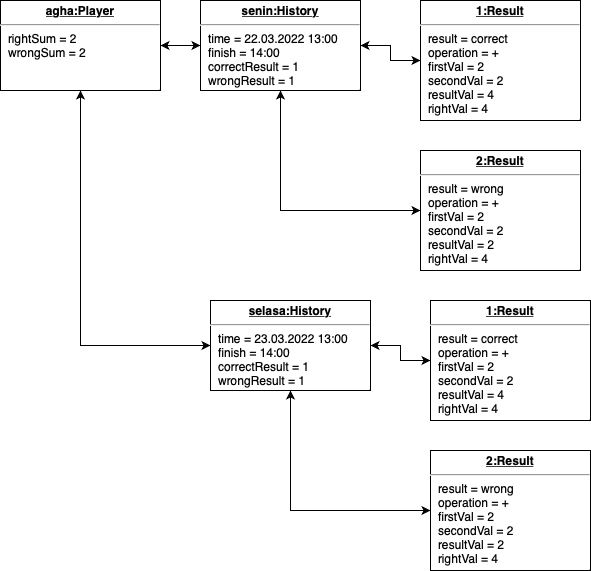

The diagram above was exported from draw.io. Its source (the exported page's mxGraphModel, read from the mxfile embedded in the PNG):
<mxGraphModel dx="1034" dy="575" grid="1" gridSize="10" guides="1" tooltips="1" connect="1" arrows="1" fold="1" page="1" pageScale="1" pageWidth="827" pageHeight="1169" math="0" shadow="0">
  <root>
    <mxCell id="0" />
    <mxCell id="1" parent="0" />
    <mxCell id="ePomUqIp0unmb8dLUFsv-10" style="edgeStyle=orthogonalEdgeStyle;rounded=0;orthogonalLoop=1;jettySize=auto;html=1;" parent="1" source="iHAhnEBV1WSxj4EKVr7C-1" target="ePomUqIp0unmb8dLUFsv-1" edge="1">
      <mxGeometry relative="1" as="geometry" />
    </mxCell>
    <mxCell id="YQ4WfXKVkKIynFWsKiHY-8" style="edgeStyle=orthogonalEdgeStyle;rounded=0;orthogonalLoop=1;jettySize=auto;html=1;entryX=0;entryY=0.5;entryDx=0;entryDy=0;" parent="1" source="iHAhnEBV1WSxj4EKVr7C-1" target="YQ4WfXKVkKIynFWsKiHY-3" edge="1">
      <mxGeometry relative="1" as="geometry">
        <Array as="points">
          <mxPoint x="230" y="485" />
        </Array>
      </mxGeometry>
    </mxCell>
    <mxCell id="iHAhnEBV1WSxj4EKVr7C-1" value="&lt;p style=&quot;margin:0px;margin-top:4px;text-align:center;text-decoration:underline;&quot;&gt;&lt;b&gt;agha:Player&lt;/b&gt;&lt;/p&gt;&lt;hr&gt;&lt;p style=&quot;margin:0px;margin-left:8px;&quot;&gt;rightSum = 2&lt;br&gt;wrongSum = 2&lt;/p&gt;" style="verticalAlign=top;align=left;overflow=fill;fontSize=12;fontFamily=Helvetica;html=1;" parent="1" vertex="1">
      <mxGeometry x="150" y="140" width="160" height="90" as="geometry" />
    </mxCell>
    <mxCell id="ePomUqIp0unmb8dLUFsv-8" style="edgeStyle=orthogonalEdgeStyle;rounded=0;orthogonalLoop=1;jettySize=auto;html=1;" parent="1" source="ePomUqIp0unmb8dLUFsv-1" target="ePomUqIp0unmb8dLUFsv-2" edge="1">
      <mxGeometry relative="1" as="geometry" />
    </mxCell>
    <mxCell id="ePomUqIp0unmb8dLUFsv-9" style="edgeStyle=orthogonalEdgeStyle;rounded=0;orthogonalLoop=1;jettySize=auto;html=1;" parent="1" source="ePomUqIp0unmb8dLUFsv-1" target="ePomUqIp0unmb8dLUFsv-5" edge="1">
      <mxGeometry relative="1" as="geometry">
        <Array as="points">
          <mxPoint x="430" y="350" />
        </Array>
      </mxGeometry>
    </mxCell>
    <mxCell id="ePomUqIp0unmb8dLUFsv-11" style="edgeStyle=orthogonalEdgeStyle;rounded=0;orthogonalLoop=1;jettySize=auto;html=1;" parent="1" source="ePomUqIp0unmb8dLUFsv-1" target="iHAhnEBV1WSxj4EKVr7C-1" edge="1">
      <mxGeometry relative="1" as="geometry" />
    </mxCell>
    <mxCell id="ePomUqIp0unmb8dLUFsv-1" value="&lt;p style=&quot;margin:0px;margin-top:4px;text-align:center;text-decoration:underline;&quot;&gt;&lt;b&gt;senin:History&lt;/b&gt;&lt;/p&gt;&lt;hr&gt;&lt;p style=&quot;margin:0px;margin-left:8px;&quot;&gt;time = 22.03.2022 13:00&lt;br&gt;finish = 14:00&lt;br&gt;correctResult = 1&lt;/p&gt;&lt;p style=&quot;margin:0px;margin-left:8px;&quot;&gt;wrongResult = 1&lt;/p&gt;" style="verticalAlign=top;align=left;overflow=fill;fontSize=12;fontFamily=Helvetica;html=1;" parent="1" vertex="1">
      <mxGeometry x="350" y="140" width="160" height="90" as="geometry" />
    </mxCell>
    <mxCell id="ePomUqIp0unmb8dLUFsv-6" style="edgeStyle=orthogonalEdgeStyle;rounded=0;orthogonalLoop=1;jettySize=auto;html=1;" parent="1" source="ePomUqIp0unmb8dLUFsv-2" target="ePomUqIp0unmb8dLUFsv-1" edge="1">
      <mxGeometry relative="1" as="geometry" />
    </mxCell>
    <mxCell id="ePomUqIp0unmb8dLUFsv-2" value="&lt;p style=&quot;margin:0px;margin-top:4px;text-align:center;text-decoration:underline;&quot;&gt;&lt;b&gt;1:Result&lt;/b&gt;&lt;/p&gt;&lt;hr&gt;&lt;p style=&quot;margin:0px;margin-left:8px;&quot;&gt;result = correct&lt;br&gt;operation = +&lt;br&gt;firstVal = 2&lt;/p&gt;&lt;p style=&quot;margin:0px;margin-left:8px;&quot;&gt;secondVal = 2&lt;/p&gt;&lt;p style=&quot;margin:0px;margin-left:8px;&quot;&gt;resultVal = 4&lt;br&gt;&lt;/p&gt;&lt;p style=&quot;margin:0px;margin-left:8px;&quot;&gt;rightVal = 4&lt;/p&gt;" style="verticalAlign=top;align=left;overflow=fill;fontSize=12;fontFamily=Helvetica;html=1;" parent="1" vertex="1">
      <mxGeometry x="570" y="140" width="160" height="120" as="geometry" />
    </mxCell>
    <mxCell id="ePomUqIp0unmb8dLUFsv-7" style="edgeStyle=orthogonalEdgeStyle;rounded=0;orthogonalLoop=1;jettySize=auto;html=1;entryX=0.5;entryY=1;entryDx=0;entryDy=0;" parent="1" source="ePomUqIp0unmb8dLUFsv-5" target="ePomUqIp0unmb8dLUFsv-1" edge="1">
      <mxGeometry relative="1" as="geometry" />
    </mxCell>
    <mxCell id="ePomUqIp0unmb8dLUFsv-5" value="&lt;p style=&quot;margin:0px;margin-top:4px;text-align:center;text-decoration:underline;&quot;&gt;&lt;b&gt;2:Result&lt;/b&gt;&lt;/p&gt;&lt;hr&gt;&lt;p style=&quot;margin:0px;margin-left:8px;&quot;&gt;result = wrong&lt;br&gt;operation = +&lt;br&gt;firstVal = 2&lt;/p&gt;&lt;p style=&quot;margin:0px;margin-left:8px;&quot;&gt;secondVal = 2&lt;/p&gt;&lt;p style=&quot;margin:0px;margin-left:8px;&quot;&gt;resultVal = 2&lt;br&gt;&lt;/p&gt;&lt;p style=&quot;margin:0px;margin-left:8px;&quot;&gt;rightVal = 4&lt;/p&gt;" style="verticalAlign=top;align=left;overflow=fill;fontSize=12;fontFamily=Helvetica;html=1;" parent="1" vertex="1">
      <mxGeometry x="570" y="290" width="160" height="120" as="geometry" />
    </mxCell>
    <mxCell id="YQ4WfXKVkKIynFWsKiHY-1" style="edgeStyle=orthogonalEdgeStyle;rounded=0;orthogonalLoop=1;jettySize=auto;html=1;" parent="1" source="YQ4WfXKVkKIynFWsKiHY-3" target="YQ4WfXKVkKIynFWsKiHY-5" edge="1">
      <mxGeometry relative="1" as="geometry" />
    </mxCell>
    <mxCell id="YQ4WfXKVkKIynFWsKiHY-2" style="edgeStyle=orthogonalEdgeStyle;rounded=0;orthogonalLoop=1;jettySize=auto;html=1;" parent="1" source="YQ4WfXKVkKIynFWsKiHY-3" target="YQ4WfXKVkKIynFWsKiHY-7" edge="1">
      <mxGeometry relative="1" as="geometry">
        <Array as="points">
          <mxPoint x="440" y="650" />
        </Array>
      </mxGeometry>
    </mxCell>
    <mxCell id="YQ4WfXKVkKIynFWsKiHY-9" style="edgeStyle=orthogonalEdgeStyle;rounded=0;orthogonalLoop=1;jettySize=auto;html=1;entryX=0.5;entryY=1;entryDx=0;entryDy=0;" parent="1" source="YQ4WfXKVkKIynFWsKiHY-3" target="iHAhnEBV1WSxj4EKVr7C-1" edge="1">
      <mxGeometry relative="1" as="geometry" />
    </mxCell>
    <mxCell id="YQ4WfXKVkKIynFWsKiHY-3" value="&lt;p style=&quot;margin:0px;margin-top:4px;text-align:center;text-decoration:underline;&quot;&gt;&lt;b&gt;selasa:History&lt;/b&gt;&lt;/p&gt;&lt;hr&gt;&lt;p style=&quot;margin:0px;margin-left:8px;&quot;&gt;time = 23.03.2022 13:00&lt;br&gt;finish = 14:00&lt;br&gt;correctResult = 1&lt;/p&gt;&lt;p style=&quot;margin:0px;margin-left:8px;&quot;&gt;wrongResult = 1&lt;/p&gt;" style="verticalAlign=top;align=left;overflow=fill;fontSize=12;fontFamily=Helvetica;html=1;" parent="1" vertex="1">
      <mxGeometry x="360" y="440" width="160" height="90" as="geometry" />
    </mxCell>
    <mxCell id="YQ4WfXKVkKIynFWsKiHY-4" style="edgeStyle=orthogonalEdgeStyle;rounded=0;orthogonalLoop=1;jettySize=auto;html=1;" parent="1" source="YQ4WfXKVkKIynFWsKiHY-5" target="YQ4WfXKVkKIynFWsKiHY-3" edge="1">
      <mxGeometry relative="1" as="geometry" />
    </mxCell>
    <mxCell id="YQ4WfXKVkKIynFWsKiHY-5" value="&lt;p style=&quot;margin:0px;margin-top:4px;text-align:center;text-decoration:underline;&quot;&gt;&lt;b&gt;1:Result&lt;/b&gt;&lt;/p&gt;&lt;hr&gt;&lt;p style=&quot;margin:0px;margin-left:8px;&quot;&gt;result = correct&lt;br&gt;operation = +&lt;br&gt;firstVal = 2&lt;/p&gt;&lt;p style=&quot;margin:0px;margin-left:8px;&quot;&gt;secondVal = 2&lt;/p&gt;&lt;p style=&quot;margin:0px;margin-left:8px;&quot;&gt;resultVal = 4&lt;br&gt;&lt;/p&gt;&lt;p style=&quot;margin:0px;margin-left:8px;&quot;&gt;rightVal = 4&lt;/p&gt;" style="verticalAlign=top;align=left;overflow=fill;fontSize=12;fontFamily=Helvetica;html=1;" parent="1" vertex="1">
      <mxGeometry x="580" y="440" width="160" height="120" as="geometry" />
    </mxCell>
    <mxCell id="YQ4WfXKVkKIynFWsKiHY-6" style="edgeStyle=orthogonalEdgeStyle;rounded=0;orthogonalLoop=1;jettySize=auto;html=1;entryX=0.5;entryY=1;entryDx=0;entryDy=0;" parent="1" source="YQ4WfXKVkKIynFWsKiHY-7" target="YQ4WfXKVkKIynFWsKiHY-3" edge="1">
      <mxGeometry relative="1" as="geometry" />
    </mxCell>
    <mxCell id="YQ4WfXKVkKIynFWsKiHY-7" value="&lt;p style=&quot;margin:0px;margin-top:4px;text-align:center;text-decoration:underline;&quot;&gt;&lt;b&gt;2:Result&lt;/b&gt;&lt;/p&gt;&lt;hr&gt;&lt;p style=&quot;margin:0px;margin-left:8px;&quot;&gt;result = wrong&lt;br&gt;operation = +&lt;br&gt;firstVal = 2&lt;/p&gt;&lt;p style=&quot;margin:0px;margin-left:8px;&quot;&gt;secondVal = 2&lt;/p&gt;&lt;p style=&quot;margin:0px;margin-left:8px;&quot;&gt;resultVal = 2&lt;br&gt;&lt;/p&gt;&lt;p style=&quot;margin:0px;margin-left:8px;&quot;&gt;rightVal = 4&lt;/p&gt;" style="verticalAlign=top;align=left;overflow=fill;fontSize=12;fontFamily=Helvetica;html=1;" parent="1" vertex="1">
      <mxGeometry x="580" y="590" width="160" height="120" as="geometry" />
    </mxCell>
  </root>
</mxGraphModel>